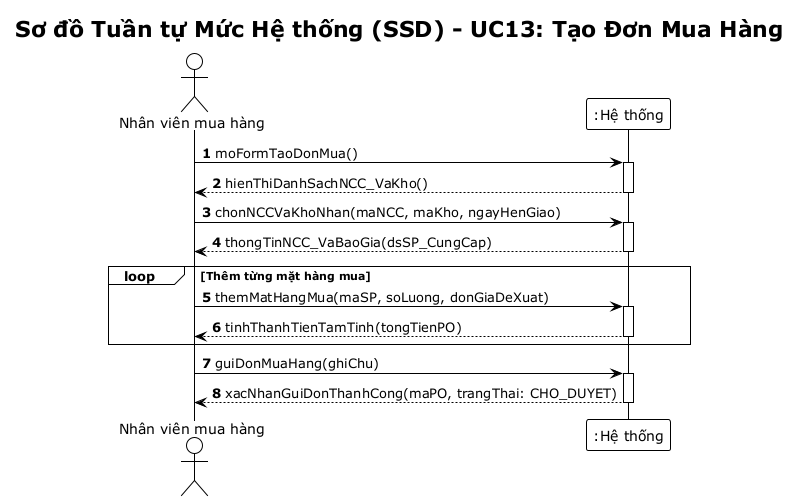

The diagram above was rendered by PlantUML. Its source (embedded in the PNG):
@startuml ssd-mua-hang
!theme plain
autonumber
skinparam responseMessageBelowArrow true

title Sơ đồ Tuần tự Mức Hệ thống (SSD) - UC13: Tạo Đơn Mua Hàng

actor "Nhân viên mua hàng" as NVMH
participant ":Hệ thống" as Sys

NVMH -> Sys: moFormTaoDonMua()
activate Sys
Sys --> NVMH: hienThiDanhSachNCC_VaKho()
deactivate Sys

NVMH -> Sys: chonNCCVaKhoNhan(maNCC, maKho, ngayHenGiao)
activate Sys
Sys --> NVMH: thongTinNCC_VaBaoGia(dsSP_CungCap)
deactivate Sys

loop Thêm từng mặt hàng mua
    NVMH -> Sys: themMatHangMua(maSP, soLuong, donGiaDeXuat)
    activate Sys
    Sys --> NVMH: tinhThanhTienTamTinh(tongTienPO)
    deactivate Sys
end

NVMH -> Sys: guiDonMuaHang(ghiChu)
activate Sys
Sys --> NVMH: xacNhanGuiDonThanhCong(maPO, trangThai: CHO_DUYET)
deactivate Sys
@enduml